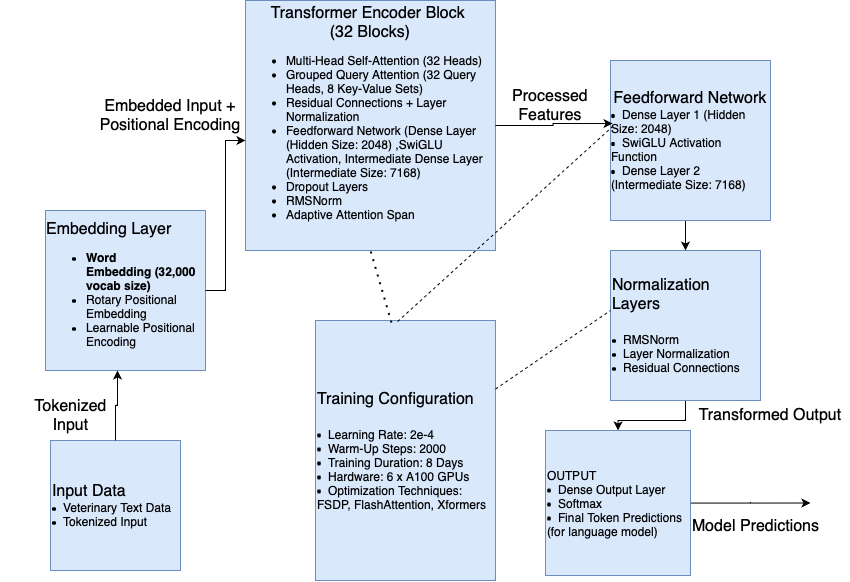

The diagram above was exported from draw.io. Its source (the exported page's mxGraphModel, read from the mxfile embedded in the PNG):
<mxGraphModel dx="1363" dy="2024" grid="1" gridSize="10" guides="1" tooltips="1" connect="1" arrows="1" fold="1" page="1" pageScale="1" pageWidth="850" pageHeight="1100" math="0" shadow="0">
  <root>
    <mxCell id="0" />
    <mxCell id="1" parent="0" />
    <mxCell id="yIS6fIlfzgZSHPtSkC95-17" style="edgeStyle=orthogonalEdgeStyle;rounded=0;orthogonalLoop=1;jettySize=auto;html=1;exitX=0.5;exitY=1;exitDx=0;exitDy=0;entryX=0.5;entryY=0;entryDx=0;entryDy=0;" edge="1" parent="1" source="yIS6fIlfzgZSHPtSkC95-1" target="yIS6fIlfzgZSHPtSkC95-7">
      <mxGeometry relative="1" as="geometry" />
    </mxCell>
    <mxCell id="yIS6fIlfzgZSHPtSkC95-1" value="&lt;span style=&quot;font-size: medium;&quot;&gt;Normalization Layers&lt;/span&gt;&lt;div&gt;&lt;span style=&quot;font-size: medium;&quot;&gt;&lt;br&gt;&lt;/span&gt;&lt;/div&gt;&lt;div&gt;&lt;li style=&quot;&quot;&gt;RMSNorm&lt;/li&gt;&lt;li style=&quot;&quot;&gt;Layer Normalization&lt;/li&gt;&lt;li style=&quot;&quot;&gt;Residual Connections&lt;/li&gt;&lt;/div&gt;" style="whiteSpace=wrap;html=1;aspect=fixed;fillColor=#dae8fc;strokeColor=#6c8ebf;align=left;" vertex="1" parent="1">
      <mxGeometry x="630" y="-30" width="150" height="150" as="geometry" />
    </mxCell>
    <mxCell id="yIS6fIlfzgZSHPtSkC95-16" style="edgeStyle=orthogonalEdgeStyle;rounded=0;orthogonalLoop=1;jettySize=auto;html=1;exitX=0.5;exitY=1;exitDx=0;exitDy=0;entryX=0.5;entryY=0;entryDx=0;entryDy=0;" edge="1" parent="1" source="yIS6fIlfzgZSHPtSkC95-2" target="yIS6fIlfzgZSHPtSkC95-1">
      <mxGeometry relative="1" as="geometry" />
    </mxCell>
    <mxCell id="yIS6fIlfzgZSHPtSkC95-2" value="&lt;span style=&quot;text-align: start; font-size: medium;&quot;&gt;Feedforward Network&lt;/span&gt;&lt;div&gt;&lt;li style=&quot;text-align: left;&quot;&gt;Dense Layer 1 (Hidden Size: 2048)&lt;/li&gt;&lt;li style=&quot;text-align: left;&quot;&gt;SwiGLU Activation Function&lt;/li&gt;&lt;li style=&quot;text-align: left;&quot;&gt;Dense Layer 2 (Intermediate Size: 7168)&lt;/li&gt;&lt;/div&gt;" style="whiteSpace=wrap;html=1;aspect=fixed;fillColor=#dae8fc;strokeColor=#6c8ebf;" vertex="1" parent="1">
      <mxGeometry x="630" y="-220" width="160" height="160" as="geometry" />
    </mxCell>
    <mxCell id="yIS6fIlfzgZSHPtSkC95-3" value="&lt;span style=&quot;text-align: start; font-size: medium;&quot;&gt;Transformer Encoder Block&amp;nbsp;&lt;/span&gt;&lt;div&gt;&lt;span style=&quot;text-align: start; font-size: medium;&quot;&gt;(32 Blocks)&lt;/span&gt;&lt;/div&gt;&lt;div&gt;&lt;ul&gt;&lt;li style=&quot;text-align: left;&quot;&gt;Multi-Head Self-Attention (32 Heads)&lt;/li&gt;&lt;li style=&quot;text-align: left;&quot;&gt;Grouped Query Attention&amp;nbsp;(32 Query Heads, 8 Key-Value Sets)&lt;/li&gt;&lt;li style=&quot;text-align: left;&quot;&gt;Residual Connections + Layer Normalization&lt;/li&gt;&lt;li style=&quot;text-align: left;&quot;&gt;Feedforward Network (Dense Layer (Hidden Size: 2048) ,SwiGLU Activation, Intermediate Dense Layer (Intermediate Size: 7168)&lt;/li&gt;&lt;li style=&quot;text-align: left;&quot;&gt;Dropout Layers&lt;/li&gt;&lt;li style=&quot;text-align: left;&quot;&gt;RMSNorm&lt;/li&gt;&lt;li style=&quot;text-align: left;&quot;&gt;Adaptive Attention Span&amp;nbsp;&lt;/li&gt;&lt;/ul&gt;&lt;/div&gt;&lt;div&gt;&lt;br style=&quot;text-align: start;&quot; class=&quot;Apple-interchange-newline&quot;&gt;&lt;/div&gt;" style="whiteSpace=wrap;html=1;aspect=fixed;fillColor=#dae8fc;strokeColor=#6c8ebf;" vertex="1" parent="1">
      <mxGeometry x="265" y="-280" width="250" height="250" as="geometry" />
    </mxCell>
    <mxCell id="yIS6fIlfzgZSHPtSkC95-4" value="&lt;div style=&quot;text-align: left;&quot;&gt;&lt;span style=&quot;font-size: medium;&quot;&gt;Embedding Layer&amp;nbsp;&lt;/span&gt;&lt;/div&gt;&lt;div style=&quot;text-align: left;&quot;&gt;&lt;ul&gt;&lt;li&gt;&lt;strong&gt;Word Embedding&lt;/strong&gt;&lt;strong&gt;&amp;nbsp;(32,000 vocab size)&lt;/strong&gt;&lt;br&gt;&lt;/li&gt;&lt;li&gt;Rotary Positional Embedding&amp;nbsp;&lt;/li&gt;&lt;li&gt;Learnable Positional Encoding&lt;br&gt;&lt;/li&gt;&lt;/ul&gt;&lt;/div&gt;" style="whiteSpace=wrap;html=1;aspect=fixed;fillColor=#dae8fc;strokeColor=#6c8ebf;" vertex="1" parent="1">
      <mxGeometry x="65" y="-70" width="160" height="160" as="geometry" />
    </mxCell>
    <mxCell id="yIS6fIlfzgZSHPtSkC95-5" value="&lt;span style=&quot;font-size: medium;&quot;&gt;Input Data&lt;/span&gt;&lt;div&gt;&lt;li style=&quot;&quot;&gt;Veterinary Text Data&lt;/li&gt;&lt;li style=&quot;&quot;&gt;Tokenized Input&lt;/li&gt;&lt;/div&gt;" style="whiteSpace=wrap;html=1;aspect=fixed;fillColor=#dae8fc;strokeColor=#6c8ebf;align=left;" vertex="1" parent="1">
      <mxGeometry x="70" y="160" width="130" height="130" as="geometry" />
    </mxCell>
    <mxCell id="yIS6fIlfzgZSHPtSkC95-6" value="&lt;span style=&quot;font-size: medium;&quot;&gt;Training Configuration&lt;/span&gt;&lt;div&gt;&lt;span style=&quot;font-size: medium;&quot;&gt;&lt;br&gt;&lt;/span&gt;&lt;/div&gt;&lt;div&gt;&lt;li&gt;Learning Rate: 2e-4&lt;/li&gt;&lt;li&gt;Warm-Up Steps: 2000&lt;/li&gt;&lt;li&gt;Training Duration: 8 Days&lt;/li&gt;&lt;li&gt;Hardware: 6 x A100 GPUs&lt;/li&gt;&lt;li&gt;Optimization Techniques: FSDP, FlashAttention, Xformers&lt;/li&gt;&lt;/div&gt;" style="rounded=0;whiteSpace=wrap;html=1;fillColor=#dae8fc;strokeColor=#6c8ebf;align=left;" vertex="1" parent="1">
      <mxGeometry x="335" y="40" width="180" height="260" as="geometry" />
    </mxCell>
    <mxCell id="yIS6fIlfzgZSHPtSkC95-23" style="edgeStyle=orthogonalEdgeStyle;rounded=0;orthogonalLoop=1;jettySize=auto;html=1;" edge="1" parent="1" source="yIS6fIlfzgZSHPtSkC95-7">
      <mxGeometry relative="1" as="geometry">
        <mxPoint x="830" y="222.5" as="targetPoint" />
      </mxGeometry>
    </mxCell>
    <mxCell id="yIS6fIlfzgZSHPtSkC95-7" value="OUTPUT&lt;div&gt;&lt;li&gt;Dense Output Layer&lt;/li&gt;&lt;li&gt;Softmax&amp;nbsp;&lt;/li&gt;&lt;li&gt;Final Token Predictions (for language model)&lt;/li&gt;&lt;/div&gt;" style="whiteSpace=wrap;html=1;aspect=fixed;align=left;fillColor=#dae8fc;strokeColor=#6c8ebf;" vertex="1" parent="1">
      <mxGeometry x="565" y="150" width="145" height="145" as="geometry" />
    </mxCell>
    <mxCell id="yIS6fIlfzgZSHPtSkC95-10" style="edgeStyle=orthogonalEdgeStyle;rounded=0;orthogonalLoop=1;jettySize=auto;html=1;exitX=0.5;exitY=0;exitDx=0;exitDy=0;entryX=0.45;entryY=1;entryDx=0;entryDy=0;entryPerimeter=0;" edge="1" parent="1" source="yIS6fIlfzgZSHPtSkC95-5" target="yIS6fIlfzgZSHPtSkC95-4">
      <mxGeometry relative="1" as="geometry">
        <Array as="points">
          <mxPoint x="135" y="125" />
          <mxPoint x="137" y="125" />
        </Array>
      </mxGeometry>
    </mxCell>
    <mxCell id="yIS6fIlfzgZSHPtSkC95-11" value="&lt;span style=&quot;text-align: start; font-size: medium;&quot;&gt;Processed Features&lt;/span&gt;" style="text;html=1;align=center;verticalAlign=middle;whiteSpace=wrap;rounded=0;" vertex="1" parent="1">
      <mxGeometry x="540" y="-190" width="60" height="30" as="geometry" />
    </mxCell>
    <mxCell id="yIS6fIlfzgZSHPtSkC95-12" value="&lt;span style=&quot;font-size: medium; text-align: start; white-space: normal;&quot;&gt;Tokenized Input&lt;/span&gt;" style="text;html=1;align=center;verticalAlign=middle;resizable=0;points=[];autosize=1;strokeColor=none;fillColor=none;" vertex="1" parent="1">
      <mxGeometry x="20" y="120" width="140" height="30" as="geometry" />
    </mxCell>
    <mxCell id="yIS6fIlfzgZSHPtSkC95-13" style="edgeStyle=orthogonalEdgeStyle;rounded=0;orthogonalLoop=1;jettySize=auto;html=1;exitX=1;exitY=0.5;exitDx=0;exitDy=0;entryX=0;entryY=0.56;entryDx=0;entryDy=0;entryPerimeter=0;" edge="1" parent="1" source="yIS6fIlfzgZSHPtSkC95-4" target="yIS6fIlfzgZSHPtSkC95-3">
      <mxGeometry relative="1" as="geometry" />
    </mxCell>
    <mxCell id="yIS6fIlfzgZSHPtSkC95-14" value="&lt;span style=&quot;text-align: start; font-size: medium;&quot;&gt;Embedded Input + Positional Encoding&lt;/span&gt;" style="text;html=1;align=center;verticalAlign=middle;whiteSpace=wrap;rounded=0;" vertex="1" parent="1">
      <mxGeometry x="90" y="-180" width="200" height="30" as="geometry" />
    </mxCell>
    <mxCell id="yIS6fIlfzgZSHPtSkC95-15" style="edgeStyle=orthogonalEdgeStyle;rounded=0;orthogonalLoop=1;jettySize=auto;html=1;exitX=1;exitY=0.5;exitDx=0;exitDy=0;entryX=0.013;entryY=0.394;entryDx=0;entryDy=0;entryPerimeter=0;" edge="1" parent="1" source="yIS6fIlfzgZSHPtSkC95-3" target="yIS6fIlfzgZSHPtSkC95-2">
      <mxGeometry relative="1" as="geometry" />
    </mxCell>
    <mxCell id="yIS6fIlfzgZSHPtSkC95-20" value="&lt;span style=&quot;text-align: start; font-size: medium;&quot;&gt;Transformed Output&lt;/span&gt;" style="text;html=1;align=center;verticalAlign=middle;whiteSpace=wrap;rounded=0;" vertex="1" parent="1">
      <mxGeometry x="710" y="120" width="160" height="30" as="geometry" />
    </mxCell>
    <mxCell id="yIS6fIlfzgZSHPtSkC95-22" value="&lt;span style=&quot;font-style: normal; font-variant-caps: normal; font-weight: 400; letter-spacing: normal; orphans: auto; text-align: start; text-indent: 0px; text-transform: none; white-space: normal; widows: auto; word-spacing: 0px; -webkit-text-stroke-width: 0px; text-decoration: none; caret-color: rgb(0, 0, 0); color: rgb(0, 0, 0); font-size: medium; float: none; display: inline !important;&quot;&gt;Model Predictions&lt;/span&gt;" style="text;whiteSpace=wrap;html=1;" vertex="1" parent="1">
      <mxGeometry x="710" y="230" width="160" height="50" as="geometry" />
    </mxCell>
    <mxCell id="yIS6fIlfzgZSHPtSkC95-24" value="" style="endArrow=none;dashed=1;html=1;dashPattern=1 3;strokeWidth=2;rounded=0;entryX=0.5;entryY=1;entryDx=0;entryDy=0;exitX=0.422;exitY=0.008;exitDx=0;exitDy=0;exitPerimeter=0;" edge="1" parent="1" source="yIS6fIlfzgZSHPtSkC95-6" target="yIS6fIlfzgZSHPtSkC95-3">
      <mxGeometry width="50" height="50" relative="1" as="geometry">
        <mxPoint x="370" y="70" as="sourcePoint" />
        <mxPoint x="420" y="20" as="targetPoint" />
      </mxGeometry>
    </mxCell>
    <mxCell id="yIS6fIlfzgZSHPtSkC95-25" value="" style="endArrow=none;dashed=1;html=1;rounded=0;entryX=0.013;entryY=0.413;entryDx=0;entryDy=0;entryPerimeter=0;exitX=0.456;exitY=0.004;exitDx=0;exitDy=0;exitPerimeter=0;" edge="1" parent="1" source="yIS6fIlfzgZSHPtSkC95-6" target="yIS6fIlfzgZSHPtSkC95-2">
      <mxGeometry width="50" height="50" relative="1" as="geometry">
        <mxPoint x="370" y="70" as="sourcePoint" />
        <mxPoint x="420" y="20" as="targetPoint" />
      </mxGeometry>
    </mxCell>
    <mxCell id="yIS6fIlfzgZSHPtSkC95-26" value="" style="endArrow=none;dashed=1;html=1;rounded=0;entryX=0;entryY=0.4;entryDx=0;entryDy=0;entryPerimeter=0;" edge="1" parent="1" source="yIS6fIlfzgZSHPtSkC95-6" target="yIS6fIlfzgZSHPtSkC95-1">
      <mxGeometry width="50" height="50" relative="1" as="geometry">
        <mxPoint x="370" y="70" as="sourcePoint" />
        <mxPoint x="420" y="20" as="targetPoint" />
      </mxGeometry>
    </mxCell>
  </root>
</mxGraphModel>